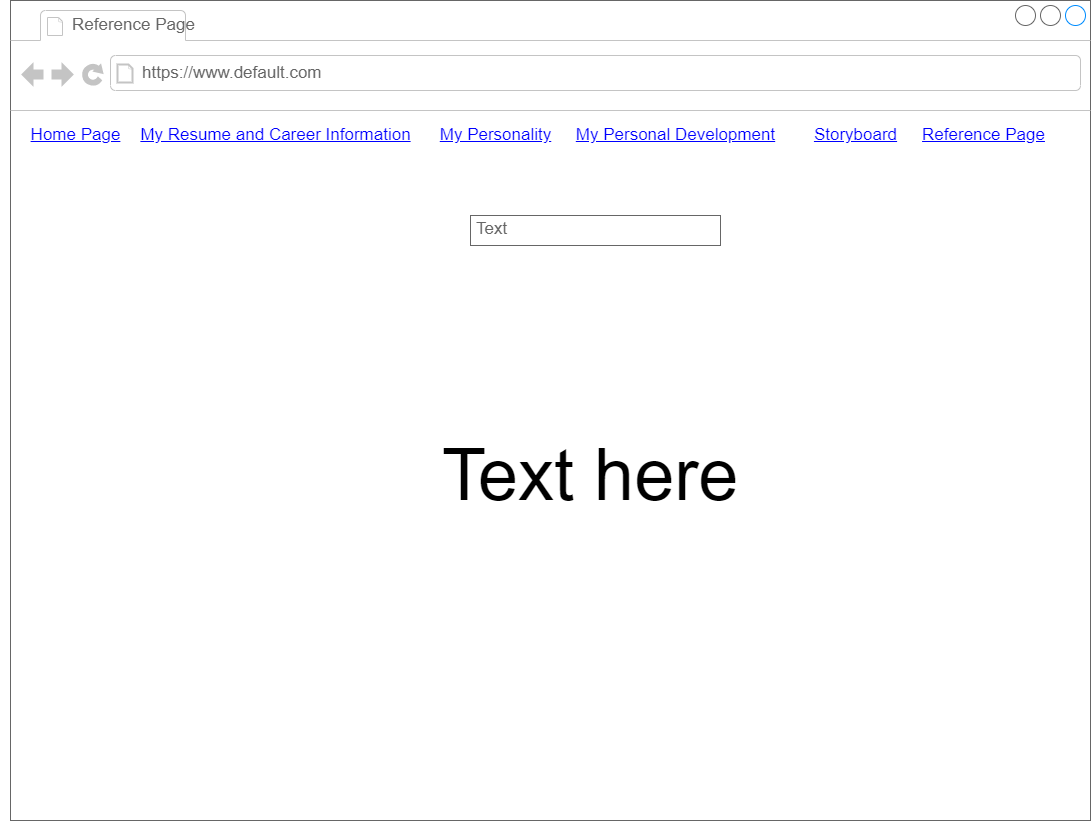

The diagram above was exported from draw.io. Its source (the exported page's mxGraphModel, read from the mxfile embedded in the PNG):
<mxGraphModel dx="1472" dy="677" grid="1" gridSize="10" guides="1" tooltips="1" connect="1" arrows="1" fold="1" page="1" pageScale="1" pageWidth="850" pageHeight="1100" math="0" shadow="0">
  <root>
    <mxCell id="0" />
    <mxCell id="1" parent="0" />
    <mxCell id="Lk29IU4-Fq_8vBfwnK47-1" value="" style="strokeWidth=1;shadow=0;dashed=0;align=center;html=1;shape=mxgraph.mockup.containers.browserWindow;rSize=0;strokeColor=#666666;mainText=,;recursiveResize=0;rounded=0;labelBackgroundColor=none;fontFamily=Verdana;fontSize=12" vertex="1" parent="1">
      <mxGeometry x="90" y="50" width="1080" height="820" as="geometry" />
    </mxCell>
    <mxCell id="Lk29IU4-Fq_8vBfwnK47-2" value="Reference Page" style="strokeWidth=1;shadow=0;dashed=0;align=center;html=1;shape=mxgraph.mockup.containers.anchor;fontSize=17;fontColor=#666666;align=left;" vertex="1" parent="Lk29IU4-Fq_8vBfwnK47-1">
      <mxGeometry x="60" y="12" width="110" height="26" as="geometry" />
    </mxCell>
    <mxCell id="Lk29IU4-Fq_8vBfwnK47-3" value="https://www.default.com" style="strokeWidth=1;shadow=0;dashed=0;align=center;html=1;shape=mxgraph.mockup.containers.anchor;rSize=0;fontSize=17;fontColor=#666666;align=left;" vertex="1" parent="Lk29IU4-Fq_8vBfwnK47-1">
      <mxGeometry x="130" y="60" width="250" height="26" as="geometry" />
    </mxCell>
    <mxCell id="Lk29IU4-Fq_8vBfwnK47-4" value="&lt;div style=&quot;text-align: center;&quot;&gt;&lt;span style=&quot;font-size: 72px; background-color: initial; white-space: pre;&quot;&gt;&#09;&lt;/span&gt;&lt;span style=&quot;font-size: 72px; background-color: initial;&quot;&gt;Text here&lt;/span&gt;&lt;/div&gt;" style="text;spacingTop=-5;whiteSpace=wrap;html=1;align=left;fontSize=12;fontFamily=Helvetica;fillColor=none;strokeColor=none;rounded=0;shadow=1;labelBackgroundColor=none;" vertex="1" parent="Lk29IU4-Fq_8vBfwnK47-1">
      <mxGeometry x="270" y="430" width="570" height="110" as="geometry" />
    </mxCell>
    <mxCell id="Lk29IU4-Fq_8vBfwnK47-5" value="" style="strokeWidth=1;shadow=0;dashed=0;align=center;html=1;shape=mxgraph.mockup.navigation.anchor;fontSize=17;fontColor=#008cff;fontStyle=1;" vertex="1" parent="Lk29IU4-Fq_8vBfwnK47-1">
      <mxGeometry x="840" y="120" width="30" height="30" as="geometry" />
    </mxCell>
    <mxCell id="Lk29IU4-Fq_8vBfwnK47-6" value="" style="strokeWidth=1;shadow=0;dashed=0;align=center;html=1;shape=mxgraph.mockup.navigation.anchor;fontSize=17;fontColor=#666666;fontStyle=1;" vertex="1" parent="Lk29IU4-Fq_8vBfwnK47-1">
      <mxGeometry x="600" y="120" width="147.5" height="30" as="geometry" />
    </mxCell>
    <mxCell id="Lk29IU4-Fq_8vBfwnK47-7" value="" style="strokeWidth=1;shadow=0;dashed=0;align=center;html=1;shape=mxgraph.mockup.navigation.anchor;fontSize=17;fontColor=#666666;fontStyle=1;" vertex="1" parent="Lk29IU4-Fq_8vBfwnK47-1">
      <mxGeometry x="900" y="120" width="147.5" height="30" as="geometry" />
    </mxCell>
    <mxCell id="Lk29IU4-Fq_8vBfwnK47-8" value="Home Page" style="shape=rectangle;strokeColor=none;fillColor=none;linkText=;fontSize=17;fontColor=#0000ff;fontStyle=4;html=1;align=center;" vertex="1" parent="Lk29IU4-Fq_8vBfwnK47-1">
      <mxGeometry x="-10" y="120" width="150" height="30" as="geometry" />
    </mxCell>
    <mxCell id="Lk29IU4-Fq_8vBfwnK47-9" value="My Resume and Career Information" style="shape=rectangle;strokeColor=none;fillColor=none;linkText=;fontSize=17;fontColor=#0000ff;fontStyle=4;html=1;align=center;" vertex="1" parent="Lk29IU4-Fq_8vBfwnK47-1">
      <mxGeometry x="190" y="120" width="150" height="30" as="geometry" />
    </mxCell>
    <mxCell id="Lk29IU4-Fq_8vBfwnK47-10" value="My Personality" style="shape=rectangle;strokeColor=none;fillColor=none;linkText=;fontSize=17;fontColor=#0000ff;fontStyle=4;html=1;align=center;" vertex="1" parent="Lk29IU4-Fq_8vBfwnK47-1">
      <mxGeometry x="410" y="120" width="150" height="30" as="geometry" />
    </mxCell>
    <mxCell id="Lk29IU4-Fq_8vBfwnK47-11" value="My Personal Development" style="shape=rectangle;strokeColor=none;fillColor=none;linkText=;fontSize=17;fontColor=#0000ff;fontStyle=4;html=1;align=center;" vertex="1" parent="Lk29IU4-Fq_8vBfwnK47-1">
      <mxGeometry x="590" y="120" width="150" height="30" as="geometry" />
    </mxCell>
    <mxCell id="Lk29IU4-Fq_8vBfwnK47-12" value="Storyboard" style="shape=rectangle;strokeColor=none;fillColor=none;linkText=;fontSize=17;fontColor=#0000ff;fontStyle=4;html=1;align=center;" vertex="1" parent="Lk29IU4-Fq_8vBfwnK47-1">
      <mxGeometry x="770" y="120" width="150" height="30" as="geometry" />
    </mxCell>
    <mxCell id="Lk29IU4-Fq_8vBfwnK47-13" value="Reference Page" style="shape=rectangle;strokeColor=none;fillColor=none;linkText=;fontSize=17;fontColor=#0000ff;fontStyle=4;html=1;align=center;" vertex="1" parent="Lk29IU4-Fq_8vBfwnK47-1">
      <mxGeometry x="897.5" y="120" width="150" height="30" as="geometry" />
    </mxCell>
    <mxCell id="Lk29IU4-Fq_8vBfwnK47-14" value="Text" style="strokeWidth=1;shadow=0;dashed=0;align=center;html=1;shape=mxgraph.mockup.text.textBox;fontColor=#666666;align=left;fontSize=17;spacingLeft=4;spacingTop=-3;strokeColor=#666666;mainText=" vertex="1" parent="Lk29IU4-Fq_8vBfwnK47-1">
      <mxGeometry x="460" y="215" width="250" height="30" as="geometry" />
    </mxCell>
  </root>
</mxGraphModel>